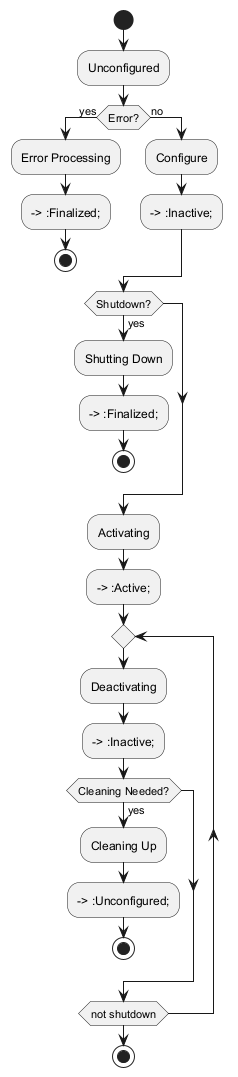

The diagram above was rendered by PlantUML. Its source (embedded in the PNG):
@startuml
start
:Unconfigured;
if (Error?) then (yes)
  :Error Processing;
  --> :Finalized;
  stop
else (no)
  :Configure;
  --> :Inactive;
endif

if (Shutdown?) then (yes)
  :Shutting Down;
  --> :Finalized;
  stop
endif

:Activating;
--> :Active;

repeat
  :Deactivating;
  --> :Inactive;
  if (Cleaning Needed?) then (yes)
    :Cleaning Up;
    --> :Unconfigured;
    stop
  endif
repeat while (not shutdown)

stop
@enduml